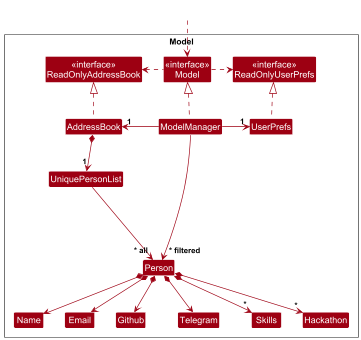

The diagram above was rendered by PlantUML. Its source (embedded in the PNG):
@startuml
!include style.puml
skinparam arrowThickness 1.1
skinparam arrowColor MODEL_COLOR
skinparam classBackgroundColor MODEL_COLOR

Package Model as ModelPackage <<Rectangle>>{
Class "<<interface>>\nReadOnlyAddressBook" as ReadOnlyAddressBook
Class "<<interface>>\nReadOnlyUserPrefs" as ReadOnlyUserPrefs
Class "<<interface>>\nModel" as Model
Class AddressBook
Class ModelManager
Class UserPrefs

Class UniquePersonList
Class Person
Class Email
Class Telegram
Class Name
Class Github
Class Skills
Class Hackathon

Class I #FFFFFF
}

Class HiddenOutside #FFFFFF
HiddenOutside ..> Model

AddressBook .up.|> ReadOnlyAddressBook

ModelManager .up.|> Model
Model .right.> ReadOnlyUserPrefs
Model .left.> ReadOnlyAddressBook
ModelManager -left-> "1" AddressBook
ModelManager -right-> "1" UserPrefs
UserPrefs .up.|> ReadOnlyUserPrefs

AddressBook *--> "1" UniquePersonList
UniquePersonList --> "~* all" Person
Person *--> Name
Person *--> Email
Person *--> Telegram
Person *--> Github
Person *--> "*" Skills
Person *--> "*" Hackathon

Person -[hidden]up--> I
UniquePersonList -[hidden]right-> I

Name -[hidden]right-> Email
Github -[hidden]right-> Github
Telegram -[hidden]right-> Telegram

ModelManager --> "~* filtered" Person
@enduml